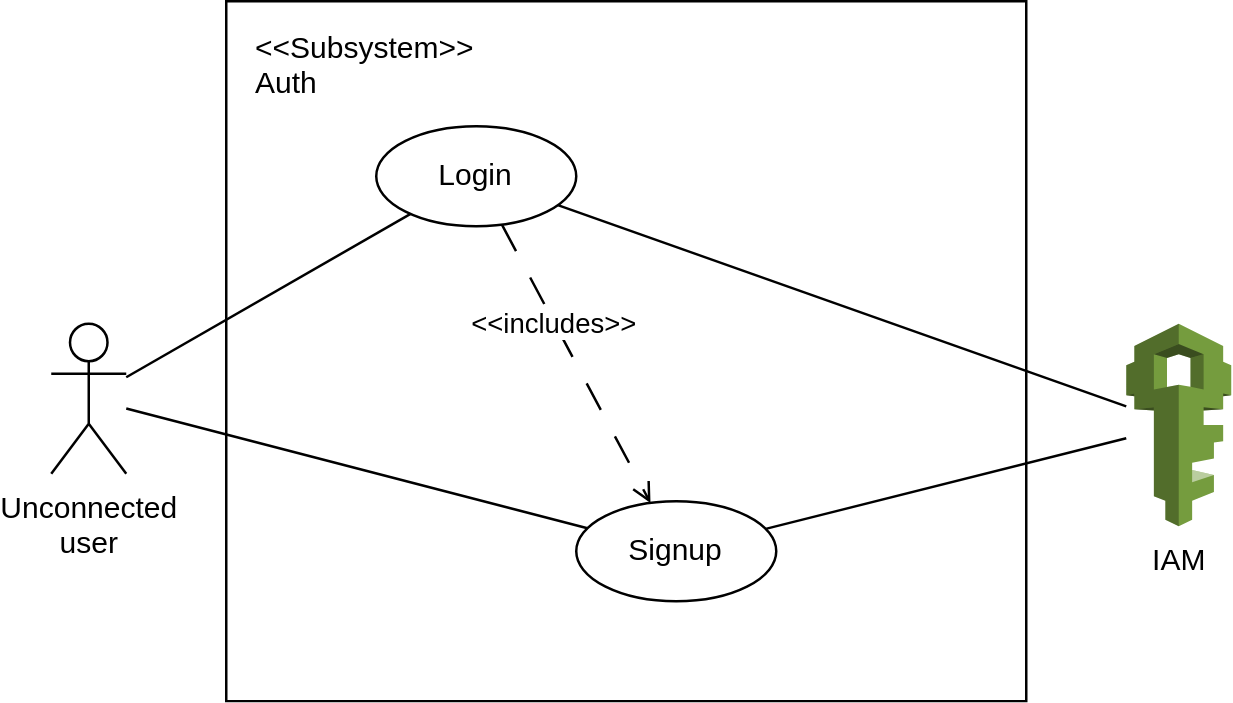

The diagram above was exported from draw.io. Its source (the exported page's mxGraphModel, read from the mxfile embedded in the PNG):
<mxGraphModel dx="1345" dy="1060" grid="1" gridSize="10" guides="1" tooltips="1" connect="1" arrows="1" fold="1" page="1" pageScale="1" pageWidth="850" pageHeight="1100" background="none" math="0" shadow="0">
  <root>
    <mxCell id="0" />
    <mxCell id="1" parent="0" />
    <mxCell id="11" style="edgeStyle=none;html=1;endArrow=none;endFill=0;" parent="1" source="2" target="8" edge="1">
      <mxGeometry relative="1" as="geometry" />
    </mxCell>
    <mxCell id="2" value="Unconnected&lt;br&gt;user" style="shape=umlActor;verticalLabelPosition=bottom;verticalAlign=top;html=1;outlineConnect=0;" parent="1" vertex="1">
      <mxGeometry x="160" y="299" width="30" height="60" as="geometry" />
    </mxCell>
    <mxCell id="7" value="" style="rounded=0;whiteSpace=wrap;html=1;fillColor=none;" parent="1" vertex="1">
      <mxGeometry x="230" y="170" width="320" height="280" as="geometry" />
    </mxCell>
    <mxCell id="10" value="&lt;&lt;Subsystem&gt;&gt;&#10;Auth" style="text;strokeColor=none;fillColor=none;align=left;verticalAlign=middle;rounded=0;" parent="1" vertex="1">
      <mxGeometry x="240" y="180" width="80" height="30" as="geometry" />
    </mxCell>
    <mxCell id="8" value="Signup" style="ellipse;whiteSpace=wrap;html=1;" parent="1" vertex="1">
      <mxGeometry x="370" y="370" width="80" height="40" as="geometry" />
    </mxCell>
    <mxCell id="27" style="edgeStyle=none;html=1;dashed=1;dashPattern=12 12;startArrow=none;startFill=0;endArrow=open;endFill=0;" parent="1" source="36" target="8" edge="1">
      <mxGeometry relative="1" as="geometry">
        <mxPoint x="407.0615062254674" y="456.3846384103804" as="sourcePoint" />
        <mxPoint x="369.0478888821483" y="329.9943334748823" as="targetPoint" />
      </mxGeometry>
    </mxCell>
    <mxCell id="28" value="&amp;lt;&amp;lt;includes&amp;gt;&amp;gt;" style="edgeLabel;html=1;align=center;verticalAlign=middle;resizable=0;points=[];" parent="27" vertex="1" connectable="0">
      <mxGeometry x="-0.3017" relative="1" as="geometry">
        <mxPoint as="offset" />
      </mxGeometry>
    </mxCell>
    <mxCell id="36" value="Login" style="ellipse;whiteSpace=wrap;html=1;" parent="1" vertex="1">
      <mxGeometry x="290" y="220" width="80" height="40" as="geometry" />
    </mxCell>
    <mxCell id="40" style="edgeStyle=none;html=1;endArrow=none;endFill=0;" parent="1" source="2" target="36" edge="1">
      <mxGeometry relative="1" as="geometry">
        <mxPoint x="190" y="520.7692307692307" as="sourcePoint" />
        <mxPoint x="330.2087424555575" y="527.9594226900285" as="targetPoint" />
      </mxGeometry>
    </mxCell>
    <mxCell id="44" style="edgeStyle=none;html=1;fontColor=default;endArrow=none;endFill=0;" parent="1" source="36" target="47" edge="1">
      <mxGeometry relative="1" as="geometry">
        <mxPoint x="530" y="430" as="sourcePoint" />
        <mxPoint x="570" y="291.42857142857133" as="targetPoint" />
      </mxGeometry>
    </mxCell>
    <mxCell id="47" value="IAM" style="outlineConnect=0;dashed=0;verticalLabelPosition=bottom;verticalAlign=top;align=center;html=1;shape=mxgraph.aws3.iam;fillColor=#759C3E;gradientColor=none;" vertex="1" parent="1">
      <mxGeometry x="590" y="299" width="42" height="81" as="geometry" />
    </mxCell>
    <mxCell id="48" style="edgeStyle=none;html=1;fontColor=default;endArrow=none;endFill=0;" edge="1" parent="1" source="8" target="47">
      <mxGeometry relative="1" as="geometry">
        <mxPoint x="372.6508484681988" y="261.55337715028554" as="sourcePoint" />
        <mxPoint x="600" y="350" as="targetPoint" />
      </mxGeometry>
    </mxCell>
  </root>
</mxGraphModel>